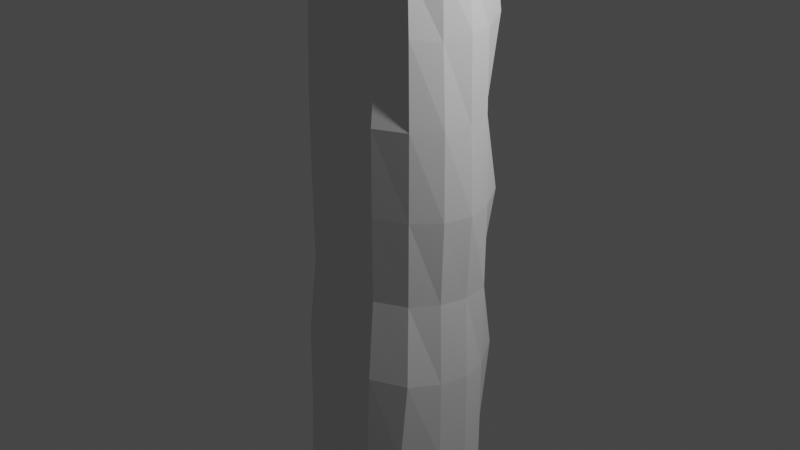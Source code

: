 # Source: finger_kinda.blend  (saved by Blender 2.80.75; exported with 4.5.12 LTS)
import bpy
from mathutils import Matrix  # noqa: F401  (used for matrix-valued properties, if any)

bpy.ops.wm.read_factory_settings(use_empty=True)
scene = bpy.context.scene
scene.name = 'Scene'

# ---- collections
col_collection = bpy.data.collections.new('Collection'); scene.collection.children.link(col_collection)

# ---- world
world_world = bpy.data.worlds.new('World'); scene.world = world_world
world_world.use_nodes = True; world_world.node_tree.nodes.clear()
_N = world_world.node_tree.nodes; _L = world_world.node_tree.links
n0 = _N.new('ShaderNodeOutputWorld'); n0.name = 'World Output'; n0.location = (300, 300)
n1 = _N.new('ShaderNodeBackground'); n1.name = 'Background'; n1.location = (10, 300)
n1.inputs[0].default_value = (0.05088, 0.05088, 0.05088, 1.0)
_L.new(n1.outputs[0], n0.inputs[0])
n0.is_active_output = True
world_world.color = (0.05088, 0.05088, 0.05088)
world_world.use_sun_shadow = False
world_world.sun_shadow_jitter_overblur = 0.0

# ---- cameras
cam_camera = bpy.data.cameras.new('Camera')
cam_camera.clip_end = 100.0
cam_camera.ortho_scale = 7.314

# ---- lights
light_light = bpy.data.lights.new('Light', 'POINT')
light_light.transmission_factor = 0.0
light_light.energy = 1000.0
light_light.shadow_soft_size = 0.1
light_light.shadow_maximum_resolution = 0.006
light_light.use_absolute_resolution = True

# ---- meshes
me_cylinder = bpy.data.meshes.new('Cylinder')
me_cylinder.from_pydata([(0.0, 0.7684, -4.122), (-9.636e-08, 0.4082, 3.615), (0.3827, 0.7099, -4.122), (0.2302, 0.4257, 3.542), (0.7071, 0.5433, -4.122), (0.3807, 0.2941, 3.594), (0.9239, 0.2941, -4.122), (0.4966, 0.1582, 3.563), (1.0, -3.073e-08, -4.122), (0.5264, -0.001148, 3.58), (0.9239, -0.2941, -4.122), (0.4875, -0.1617, 3.571), (0.7071, -0.7399, -4.122), (0.3859, -0.2261, 3.564), (0.3827, -0.9065, -4.122), (0.2267, -0.3434, 3.542), (1.51e-07, -0.965, -4.122), (0.0005046, -0.3342, 3.5), (-0.3827, -0.9065, -4.122), (-0.2262, -0.3577, 3.541), (-0.7071, -0.7399, -4.122), (-0.3836, -0.3043, 3.555), (-0.9239, -0.2941, -4.122), (-0.4848, -0.158, 3.579), (-1.0, 1.211e-08, -4.122), (-0.5272, -9.125e-05, 3.569), (-0.9239, 0.2941, -4.122), (-0.4984, 0.1588, 3.573), (-0.7071, 0.5433, -4.122), (-0.3835, 0.299, 3.588), (-0.3827, 0.7099, -4.122), (-0.2288, 0.4243, 3.548), (0.3801, 0.7092, 3.045), (2.719e-05, 0.7677, 3.059), (0.6726, 0.5409, 2.84), (0.8628, 0.2807, 2.817), (0.8788, 0.002451, 2.785), (0.8259, -0.2662, 2.742), (0.6284, -0.4932, 2.739), (0.3056, -0.5198, 2.867), (1.544e-07, -0.569, 2.86), (-0.3056, -0.5198, 2.867), (-0.6288, -0.4934, 2.738), (-0.8259, -0.2663, 2.741), (-0.8906, 0.002482, 2.785), (-0.8625, 0.2807, 2.816), (-0.6725, 0.5409, 2.84), (-0.3801, 0.7092, 3.045), (0.3769, 0.7023, 3.083), (5.934e-05, 0.7632, 3.084), (0.6266, 0.5013, 3.084), (0.8012, 0.268, 3.111), (0.804, 0.008437, 3.066), (0.7375, -0.2377, 3.063), (0.5985, -0.4666, 3.122), (0.3244, -0.4544, 3.116), (1.544e-07, -0.569, 2.86), (-0.3252, -0.4542, 3.115), (-0.6001, -0.4674, 3.122), (-0.7403, -0.238, 3.065), (-0.8046, 0.008744, 3.066), (-0.8034, 0.269, 3.111), (-0.6261, 0.5012, 3.083), (-0.3769, 0.7023, 3.083), (0.3167, 0.5908, 3.307), (-3.319e-08, 0.6285, 3.409), (0.572, 0.4467, 3.308), (0.7076, 0.2317, 3.29), (0.7242, 0.003669, 3.259), (0.6452, -0.2153, 3.25), (0.5189, -0.4193, 3.296), (0.2914, -0.3989, 3.316), (-1.049e-05, -0.4515, 3.39), (-0.2918, -0.3989, 3.316), (-0.5201, -0.4196, 3.297), (-0.6435, -0.2144, 3.251), (-0.7247, 0.003942, 3.26), (-0.7081, 0.2319, 3.291), (-0.5719, 0.4466, 3.308), (-0.3167, 0.5908, 3.308), (0.2885, 0.5548, 3.381), (-3.319e-08, 0.6285, 3.409), (0.5177, 0.4125, 3.392), (0.6496, 0.2079, 3.389), (0.6509, -0.001852, 3.378), (0.5835, -0.2033, 3.375), (0.4846, -0.4017, 3.387), (0.2745, -0.3789, 3.382), (-1.029e-05, -0.4473, 3.4), (-0.2749, -0.379, 3.382), (-0.4847, -0.4013, 3.388), (-0.5798, -0.2019, 3.375), (-0.6469, -0.0008948, 3.379), (-0.6483, 0.2084, 3.389), (-0.5182, 0.4128, 3.393), (-0.2886, 0.5549, 3.381), (0.2525, 0.5031, 3.446), (-3.319e-08, 0.6285, 3.409), (0.4755, 0.3827, 3.463), (0.5869, 0.1876, 3.478), (0.5927, -0.003955, 3.485), (0.5435, -0.1905, 3.482), (0.4612, -0.2132, 3.464), (0.2465, -0.3343, 3.447), (-1.524e-07, -0.4417, 3.408), (-0.2469, -0.3345, 3.446), (-0.46, -0.3778, 3.464), (-0.5389, -0.1886, 3.483), (-0.5879, -0.002598, 3.486), (-0.5882, 0.1884, 3.478), (-0.4762, 0.3831, 3.463), (-0.2524, 0.5028, 3.448), (0.0, 0.6777, -0.5224), (0.3827, 0.6192, -0.5224), (0.7071, 0.4526, -0.5224), (0.9208, 0.2934, -0.5224), (0.9537, 0.002937, -0.5224), (0.8863, -0.282, -0.5224), (0.7026, -0.5399, -0.5224), (0.3827, -0.7099, -0.5224), (1.51e-07, -0.7684, -0.5224), (-0.3827, -0.7099, -0.5224), (-0.7011, -0.5395, -0.5224), (-0.8797, -0.2819, -0.5224), (-0.9535, 0.002467, -0.5224), (-0.9215, 0.2933, -0.5224), (-0.7071, 0.4526, -0.5224), (-0.3827, 0.6192, -0.5224), (0.0, 0.6958, 1.277), (0.3827, 0.6373, 1.277), (0.7071, 0.4708, 1.277), (0.8888, 0.2858, 1.277), (0.9557, 0.001229, 1.277), (0.9039, -0.2879, 1.277), (0.7071, -0.5433, 1.277), (0.3827, -0.7099, 1.277), (1.51e-07, -0.7684, 1.277), (-0.3827, -0.7099, 1.277), (-0.7071, -0.5433, 1.277), (-0.8992, -0.288, 1.277), (-0.9482, -0.0007306, 1.277), (-0.8901, 0.2855, 1.277), (-0.7071, 0.4708, 1.277), (-0.3827, 0.6373, 1.277), (0.3827, 0.7099, -2.322), (0.7071, 0.5433, -2.322), (0.9239, 0.2941, -2.322), (1.0, -3.073e-08, -2.322), (0.9239, -0.2941, -2.322), (0.7071, -0.6492, -2.322), (0.3827, -0.8158, -2.322), (1.51e-07, -0.8743, -2.322), (-0.3827, -0.8158, -2.322), (-0.7071, -0.6492, -2.322), (-0.9239, -0.2941, -2.322), (-1.0, 1.211e-08, -2.322), (-0.9239, 0.2941, -2.322), (-0.7071, 0.5433, -2.322), (-0.3827, 0.7099, -2.322), (0.0, 0.7684, -2.322), (0.0, 0.8524, 2.177), (0.3827, 0.7939, 2.177), (0.7056, 0.6238, 2.175), (0.8648, 0.2975, 2.112), (0.9348, 0.0006329, 2.146), (0.8523, -0.2744, 2.086), (0.6814, -0.528, 2.135), (0.3127, -0.563, 2.187), (5.305e-08, -0.6116, 2.185), (-0.3127, -0.563, 2.187), (-0.6885, -0.53, 2.144), (-0.8492, -0.2712, 2.081), (-0.9469, 0.000921, 2.147), (-0.8605, 0.2984, 2.108), (-0.7049, 0.6238, 2.174), (-0.3827, 0.7939, 2.177), (0.3827, 0.8149, 0.3775), (0.7071, 0.6484, 0.3775), (0.9239, 0.2941, 0.3775), (1.0, -3.073e-08, 0.3775), (0.9239, -0.2941, 0.3775), (0.7071, -0.5433, 0.3775), (0.3847, -0.7134, 0.3788), (1.711e-07, -0.8418, 0.411), (-0.3847, -0.7134, 0.3788), (-0.7071, -0.5433, 0.3775), (-0.9239, -0.2941, 0.3775), (-1.0, 1.211e-08, 0.3775), (-0.9239, 0.2941, 0.3775), (-0.7071, 0.6484, 0.3775), (-0.3827, 0.8149, 0.3775), (0.0, 0.8734, 0.3775), (0.0, 0.8818, -1.422), (0.3827, 0.8233, -1.422), (0.7071, 0.6568, -1.422), (0.9239, 0.2941, -1.422), (1.0, -3.073e-08, -1.422), (0.9244, -0.2941, -1.422), (0.7582, -0.6008, -1.398), (0.4019, -0.7911, -1.383), (1.508e-07, -0.7684, -1.422), (-0.4019, -0.7911, -1.383), (-0.7582, -0.6008, -1.398), (-0.9244, -0.2941, -1.422), (-1.0, 1.211e-08, -1.422), (-0.9239, 0.2941, -1.422), (-0.7071, 0.6568, -1.422), (-0.3827, 0.8233, -1.422)], [], [(160, 33, 32, 161), (161, 32, 34, 162), (162, 34, 35, 163), (163, 35, 36, 164), (164, 36, 37, 165), (165, 37, 38, 166), (166, 38, 39, 167), (167, 39, 40, 168), (168, 40, 41, 169), (169, 41, 42, 170), (170, 42, 43, 171), (171, 43, 44, 172), (172, 44, 45, 173), (173, 45, 46, 174), (3, 1, 31, 29, 27, 25, 23, 21, 19, 17, 15, 13, 11, 9, 7, 5), (174, 46, 47, 175), (175, 47, 33, 160), (0, 2, 4, 6, 8, 10, 12, 14, 16, 18, 20, 22, 24, 26, 28, 30), (49, 48, 32, 33), (48, 50, 34, 32), (50, 51, 35, 34), (51, 52, 36, 35), (52, 53, 37, 36), (53, 54, 38, 37), (54, 55, 39, 38), (55, 56, 40, 39), (56, 57, 41, 40), (57, 58, 42, 41), (58, 59, 43, 42), (59, 60, 44, 43), (60, 61, 45, 44), (61, 62, 46, 45), (62, 63, 47, 46), (63, 49, 33, 47), (65, 64, 48, 49), (64, 66, 50, 48), (66, 67, 51, 50), (67, 68, 52, 51), (68, 69, 53, 52), (69, 70, 54, 53), (70, 71, 55, 54), (71, 72, 56, 55), (72, 73, 57, 56), (73, 74, 58, 57), (74, 75, 59, 58), (75, 76, 60, 59), (76, 77, 61, 60), (77, 78, 62, 61), (78, 79, 63, 62), (79, 65, 49, 63), (81, 80, 64, 65), (80, 82, 66, 64), (82, 83, 67, 66), (83, 84, 68, 67), (84, 85, 69, 68), (85, 86, 70, 69), (86, 87, 71, 70), (87, 88, 72, 71), (88, 89, 73, 72), (89, 90, 74, 73), (90, 91, 75, 74), (91, 92, 76, 75), (92, 93, 77, 76), (93, 94, 78, 77), (94, 95, 79, 78), (95, 81, 65, 79), (97, 96, 80, 81), (96, 98, 82, 80), (98, 99, 83, 82), (99, 100, 84, 83), (100, 101, 85, 84), (101, 102, 86, 85), (102, 103, 87, 86), (103, 104, 88, 87), (104, 105, 89, 88), (105, 106, 90, 89), (106, 107, 91, 90), (107, 108, 92, 91), (108, 109, 93, 92), (109, 110, 94, 93), (110, 111, 95, 94), (111, 97, 81, 95), (1, 3, 96, 97), (3, 5, 98, 96), (5, 7, 99, 98), (7, 9, 100, 99), (9, 11, 101, 100), (11, 13, 102, 101), (13, 15, 103, 102), (15, 17, 104, 103), (17, 19, 105, 104), (19, 21, 106, 105), (21, 23, 107, 106), (23, 25, 108, 107), (25, 27, 109, 108), (27, 29, 110, 109), (29, 31, 111, 110), (31, 1, 97, 111), (207, 127, 112, 192), (206, 126, 127, 207), (205, 125, 126, 206), (204, 124, 125, 205), (203, 123, 124, 204), (202, 122, 123, 203), (201, 121, 122, 202), (200, 120, 121, 201), (199, 119, 120, 200), (198, 118, 119, 199), (197, 117, 118, 198), (196, 116, 117, 197), (195, 115, 116, 196), (194, 114, 115, 195), (193, 113, 114, 194), (192, 112, 113, 193), (190, 143, 128, 191), (189, 142, 143, 190), (188, 141, 142, 189), (187, 140, 141, 188), (186, 139, 140, 187), (185, 138, 139, 186), (184, 137, 138, 185), (183, 136, 137, 184), (182, 135, 136, 183), (181, 134, 135, 182), (180, 133, 134, 181), (179, 132, 133, 180), (178, 131, 132, 179), (177, 130, 131, 178), (176, 129, 130, 177), (191, 128, 129, 176), (0, 159, 144, 2), (2, 144, 145, 4), (4, 145, 146, 6), (6, 146, 147, 8), (8, 147, 148, 10), (10, 148, 149, 12), (12, 149, 150, 14), (14, 150, 151, 16), (16, 151, 152, 18), (18, 152, 153, 20), (20, 153, 154, 22), (22, 154, 155, 24), (24, 155, 156, 26), (26, 156, 157, 28), (28, 157, 158, 30), (30, 158, 159, 0), (143, 175, 160, 128), (142, 174, 175, 143), (141, 173, 174, 142), (140, 172, 173, 141), (139, 171, 172, 140), (138, 170, 171, 139), (137, 169, 170, 138), (136, 168, 169, 137), (135, 167, 168, 136), (134, 166, 167, 135), (133, 165, 166, 134), (132, 164, 165, 133), (131, 163, 164, 132), (130, 162, 163, 131), (129, 161, 162, 130), (128, 160, 161, 129), (112, 191, 176, 113), (113, 176, 177, 114), (114, 177, 178, 115), (115, 178, 179, 116), (116, 179, 180, 117), (117, 180, 181, 118), (118, 181, 182, 119), (119, 182, 183, 120), (120, 183, 184, 121), (121, 184, 185, 122), (122, 185, 186, 123), (123, 186, 187, 124), (124, 187, 188, 125), (125, 188, 189, 126), (126, 189, 190, 127), (127, 190, 191, 112), (159, 192, 193, 144), (144, 193, 194, 145), (145, 194, 195, 146), (146, 195, 196, 147), (147, 196, 197, 148), (148, 197, 198, 149), (149, 198, 199, 150), (150, 199, 200, 151), (151, 200, 201, 152), (152, 201, 202, 153), (153, 202, 203, 154), (154, 203, 204, 155), (155, 204, 205, 156), (156, 205, 206, 157), (157, 206, 207, 158), (158, 207, 192, 159)])
_uv = me_cylinder.uv_layers.new(name='UVMap')
_uv.uv.foreach_set('vector', [1.0, 0.9375, 1.0, 1.0, 0.9375, 1.0, 0.9375, 0.9375, 0.9375, 0.9375, 0.9375, 1.0, 0.875, 1.0, 0.875, 0.9375, 0.875, 0.9375, 0.875, 1.0, 0.8125, 1.0, 0.8125, 0.9375, 0.8125, 0.9375, 0.8125, 1.0, 0.75, 1.0, 0.75, 0.9375, 0.75, 0.9375, 0.75, 1.0, 0.6875, 1.0, 0.6875, 0.9375, 0.6875, 0.9375, 0.6875, 1.0, 0.625, 1.0, 0.625, 0.9375, 0.625, 0.9375, 0.625, 1.0, 0.5625, 1.0, 0.5625, 0.9375, 0.5625, 0.9375, 0.5625, 1.0, 0.5, 1.0, 0.5, 0.9375, 0.5, 0.9375, 0.5, 1.0, 0.4375, 1.0, 0.4375, 0.9375, 0.4375, 0.9375, 0.4375, 1.0, 0.375, 1.0, 0.375, 0.9375, 0.375, 0.9375, 0.375, 1.0, 0.3125, 1.0, 0.3125, 0.9375, 0.3125, 0.9375, 0.3125, 1.0, 0.25, 1.0, 0.25, 0.9375, 0.25, 0.9375, 0.25, 1.0, 0.1875, 1.0, 0.1875, 0.9375, 0.1875, 0.9375, 0.1875, 1.0, 0.125, 1.0, 0.125, 0.9375, 0.2988, 0.3678, 0.25, 0.3775, 0.2012, 0.3678, 0.1599, 0.3401, 0.1322, 0.2988, 0.1225, 0.25, 0.1322, 0.2012, 0.1599, 0.1599, 0.2012, 0.1322, 0.25, 0.1225, 0.2988, 0.1322, 0.3401, 0.1599, 0.3678, 0.2012, 0.3775, 0.25, 0.3678, 0.2988, 0.3401, 0.3401, 0.125, 0.9375, 0.125, 1.0, 0.0625, 1.0, 0.0625, 0.9375, 0.0625, 0.9375, 0.0625, 1.0, 0.0, 1.0, 0.0, 0.9375, 0.75, 0.49, 0.8418, 0.4717, 0.9197, 0.4197, 0.9717, 0.3418, 0.99, 0.25, 0.9717, 0.1582, 0.9197, 0.08029, 0.8418, 0.02827, 0.75, 0.01, 0.6582, 0.02827, 0.5803, 0.08029, 0.5283, 0.1582, 0.51, 0.25, 0.5283, 0.3418, 0.5803, 0.4197, 0.6582, 0.4717, 0.25, 0.49, 0.3418, 0.4717, 0.3418, 0.4717, 0.25, 0.49, 0.3418, 0.4717, 0.4197, 0.4197, 0.4197, 0.4197, 0.3418, 0.4717, 0.4197, 0.4197, 0.4717, 0.3418, 0.4717, 0.3418, 0.4197, 0.4197, 0.4717, 0.3418, 0.49, 0.25, 0.49, 0.25, 0.4717, 0.3418, 0.49, 0.25, 0.4717, 0.1582, 0.4717, 0.1582, 0.49, 0.25, 0.4717, 0.1582, 0.4197, 0.08029, 0.4197, 0.08029, 0.4717, 0.1582, 0.4197, 0.08029, 0.3418, 0.02827, 0.3418, 0.02827, 0.4197, 0.08029, 0.3418, 0.02827, 0.25, 0.01, 0.25, 0.01, 0.3418, 0.02827, 0.25, 0.01, 0.1582, 0.02827, 0.1582, 0.02827, 0.25, 0.01, 0.1582, 0.02827, 0.08029, 0.08029, 0.08029, 0.08029, 0.1582, 0.02827, 0.08029, 0.08029, 0.02827, 0.1582, 0.02827, 0.1582, 0.08029, 0.08029, 0.02827, 0.1582, 0.01, 0.25, 0.01, 0.25, 0.02827, 0.1582, 0.01, 0.25, 0.02827, 0.3418, 0.02827, 0.3418, 0.01, 0.25, 0.02827, 0.3418, 0.08029, 0.4197, 0.08029, 0.4197, 0.02827, 0.3418, 0.08029, 0.4197, 0.1582, 0.4717, 0.1582, 0.4717, 0.08029, 0.4197, 0.1582, 0.4717, 0.25, 0.49, 0.25, 0.49, 0.1582, 0.4717, 0.25, 0.4463, 0.3251, 0.4314, 0.3418, 0.4717, 0.25, 0.49, 0.3251, 0.4314, 0.3888, 0.3888, 0.4197, 0.4197, 0.3418, 0.4717, 0.3888, 0.3888, 0.4314, 0.3251, 0.4717, 0.3418, 0.4197, 0.4197, 0.4314, 0.3251, 0.4463, 0.25, 0.49, 0.25, 0.4717, 0.3418, 0.4463, 0.25, 0.4314, 0.1749, 0.4717, 0.1582, 0.49, 0.25, 0.4314, 0.1749, 0.3888, 0.1112, 0.4197, 0.08029, 0.4717, 0.1582, 0.3888, 0.1112, 0.3251, 0.06863, 0.3418, 0.02827, 0.4197, 0.08029, 0.3251, 0.06863, 0.25, 0.05369, 0.25, 0.01, 0.3418, 0.02827, 0.25, 0.05369, 0.1749, 0.06863, 0.1582, 0.02827, 0.25, 0.01, 0.1749, 0.06863, 0.1112, 0.1112, 0.08029, 0.08029, 0.1582, 0.02827, 0.1112, 0.1112, 0.06863, 0.1749, 0.02827, 0.1582, 0.08029, 0.08029, 0.06863, 0.1749, 0.05369, 0.25, 0.01, 0.25, 0.02827, 0.1582, 0.05369, 0.25, 0.06863, 0.3251, 0.02827, 0.3418, 0.01, 0.25, 0.06863, 0.3251, 0.1112, 0.3888, 0.08029, 0.4197, 0.02827, 0.3418, 0.1112, 0.3888, 0.1749, 0.4314, 0.1582, 0.4717, 0.08029, 0.4197, 0.1749, 0.4314, 0.25, 0.4463, 0.25, 0.49, 0.1582, 0.4717, 0.25, 0.4463, 0.3251, 0.4314, 0.3251, 0.4314, 0.25, 0.4463, 0.3251, 0.4314, 0.3888, 0.3888, 0.3888, 0.3888, 0.3251, 0.4314, 0.3888, 0.3888, 0.4314, 0.3251, 0.4314, 0.3251, 0.3888, 0.3888, 0.4314, 0.3251, 0.4463, 0.25, 0.4463, 0.25, 0.4314, 0.3251, 0.4463, 0.25, 0.4314, 0.1749, 0.4314, 0.1749, 0.4463, 0.25, 0.4314, 0.1749, 0.3888, 0.1112, 0.3888, 0.1112, 0.4314, 0.1749, 0.3888, 0.1112, 0.3251, 0.06863, 0.3251, 0.06863, 0.3888, 0.1112, 0.3251, 0.06863, 0.25, 0.05369, 0.25, 0.05369, 0.3251, 0.06863, 0.25, 0.05369, 0.1749, 0.06863, 0.1749, 0.06863, 0.25, 0.05369, 0.1749, 0.06863, 0.1112, 0.1112, 0.1112, 0.1112, 0.1749, 0.06863, 0.1112, 0.1112, 0.06863, 0.1749, 0.06863, 0.1749, 0.1112, 0.1112, 0.06863, 0.1749, 0.05369, 0.25, 0.05369, 0.25, 0.06863, 0.1749, 0.05369, 0.25, 0.06863, 0.3251, 0.06863, 0.3251, 0.05369, 0.25, 0.06863, 0.3251, 0.1112, 0.3888, 0.1112, 0.3888, 0.06863, 0.3251, 0.1112, 0.3888, 0.1749, 0.4314, 0.1749, 0.4314, 0.1112, 0.3888, 0.1749, 0.4314, 0.25, 0.4463, 0.25, 0.4463, 0.1749, 0.4314, 0.25, 0.4463, 0.3251, 0.4314, 0.3251, 0.4314, 0.25, 0.4463, 0.3251, 0.4314, 0.3888, 0.3888, 0.3888, 0.3888, 0.3251, 0.4314, 0.3888, 0.3888, 0.4314, 0.3251, 0.4314, 0.3251, 0.3888, 0.3888, 0.4314, 0.3251, 0.4463, 0.25, 0.4463, 0.25, 0.4314, 0.3251, 0.4463, 0.25, 0.4314, 0.1749, 0.4314, 0.1749, 0.4463, 0.25, 0.4314, 0.1749, 0.3888, 0.1112, 0.3888, 0.1112, 0.4314, 0.1749, 0.3888, 0.1112, 0.3251, 0.06863, 0.3251, 0.06863, 0.3888, 0.1112, 0.3251, 0.06863, 0.25, 0.05369, 0.25, 0.05369, 0.3251, 0.06863, 0.25, 0.05369, 0.1749, 0.06863, 0.1749, 0.06863, 0.25, 0.05369, 0.1749, 0.06863, 0.1112, 0.1112, 0.1112, 0.1112, 0.1749, 0.06863, 0.1112, 0.1112, 0.06863, 0.1749, 0.06863, 0.1749, 0.1112, 0.1112, 0.06863, 0.1749, 0.05369, 0.25, 0.05369, 0.25, 0.06863, 0.1749, 0.05369, 0.25, 0.06863, 0.3251, 0.06863, 0.3251, 0.05369, 0.25, 0.06863, 0.3251, 0.1112, 0.3888, 0.1112, 0.3888, 0.06863, 0.3251, 0.1112, 0.3888, 0.1749, 0.4314, 0.1749, 0.4314, 0.1112, 0.3888, 0.1749, 0.4314, 0.25, 0.4463, 0.25, 0.4463, 0.1749, 0.4314, 0.25, 0.3775, 0.2988, 0.3678, 0.3251, 0.4314, 0.25, 0.4463, 0.2988, 0.3678, 0.3401, 0.3401, 0.3888, 0.3888, 0.3251, 0.4314, 0.3401, 0.3401, 0.3678, 0.2988, 0.4314, 0.3251, 0.3888, 0.3888, 0.3678, 0.2988, 0.3775, 0.25, 0.4463, 0.25, 0.4314, 0.3251, 0.3775, 0.25, 0.3678, 0.2012, 0.4314, 0.1749, 0.4463, 0.25, 0.3678, 0.2012, 0.3401, 0.1599, 0.3888, 0.1112, 0.4314, 0.1749, 0.3401, 0.1599, 0.2988, 0.1322, 0.3251, 0.06863, 0.3888, 0.1112, 0.2988, 0.1322, 0.25, 0.1225, 0.25, 0.05369, 0.3251, 0.06863, 0.25, 0.1225, 0.2012, 0.1322, 0.1749, 0.06863, 0.25, 0.05369, 0.2012, 0.1322, 0.1599, 0.1599, 0.1112, 0.1112, 0.1749, 0.06863, 0.1599, 0.1599, 0.1322, 0.2012, 0.06863, 0.1749, 0.1112, 0.1112, 0.1322, 0.2012, 0.1225, 0.25, 0.05369, 0.25, 0.06863, 0.1749, 0.1225, 0.25, 0.1322, 0.2988, 0.06863, 0.3251, 0.05369, 0.25, 0.1322, 0.2988, 0.1599, 0.3401, 0.1112, 0.3888, 0.06863, 0.3251, 0.1599, 0.3401, 0.2012, 0.3678, 0.1749, 0.4314, 0.1112, 0.3888, 0.2012, 0.3678, 0.25, 0.3775, 0.25, 0.4463, 0.1749, 0.4314, 0.0625, 0.6875, 0.0625, 0.75, 0.0, 0.75, 0.0, 0.6875, 0.125, 0.6875, 0.125, 0.75, 0.0625, 0.75, 0.0625, 0.6875, 0.1875, 0.6875, 0.1875, 0.75, 0.125, 0.75, 0.125, 0.6875, 0.25, 0.6875, 0.25, 0.75, 0.1875, 0.75, 0.1875, 0.6875, 0.3125, 0.6875, 0.3125, 0.75, 0.25, 0.75, 0.25, 0.6875, 0.375, 0.6875, 0.375, 0.75, 0.3125, 0.75, 0.3125, 0.6875, 0.4375, 0.6875, 0.4375, 0.75, 0.375, 0.75, 0.375, 0.6875, 0.5, 0.6875, 0.5, 0.75, 0.4375, 0.75, 0.4375, 0.6875, 0.5625, 0.6875, 0.5625, 0.75, 0.5, 0.75, 0.5, 0.6875, 0.625, 0.6875, 0.625, 0.75, 0.5625, 0.75, 0.5625, 0.6875, 0.6875, 0.6875, 0.6875, 0.75, 0.625, 0.75, 0.625, 0.6875, 0.75, 0.6875, 0.75, 0.75, 0.6875, 0.75, 0.6875, 0.6875, 0.8125, 0.6875, 0.8125, 0.75, 0.75, 0.75, 0.75, 0.6875, 0.875, 0.6875, 0.875, 0.75, 0.8125, 0.75, 0.8125, 0.6875, 0.9375, 0.6875, 0.9375, 0.75, 0.875, 0.75, 0.875, 0.6875, 1.0, 0.6875, 1.0, 0.75, 0.9375, 0.75, 0.9375, 0.6875, 0.0625, 0.8125, 0.0625, 0.875, 0.0, 0.875, 0.0, 0.8125, 0.125, 0.8125, 0.125, 0.875, 0.0625, 0.875, 0.0625, 0.8125, 0.1875, 0.8125, 0.1875, 0.875, 0.125, 0.875, 0.125, 0.8125, 0.25, 0.8125, 0.25, 0.875, 0.1875, 0.875, 0.1875, 0.8125, 0.3125, 0.8125, 0.3125, 0.875, 0.25, 0.875, 0.25, 0.8125, 0.375, 0.8125, 0.375, 0.875, 0.3125, 0.875, 0.3125, 0.8125, 0.4375, 0.8125, 0.4375, 0.875, 0.375, 0.875, 0.375, 0.8125, 0.5, 0.8125, 0.5, 0.875, 0.4375, 0.875, 0.4375, 0.8125, 0.5625, 0.8125, 0.5625, 0.875, 0.5, 0.875, 0.5, 0.8125, 0.625, 0.8125, 0.625, 0.875, 0.5625, 0.875, 0.5625, 0.8125, 0.6875, 0.8125, 0.6875, 0.875, 0.625, 0.875, 0.625, 0.8125, 0.75, 0.8125, 0.75, 0.875, 0.6875, 0.875, 0.6875, 0.8125, 0.8125, 0.8125, 0.8125, 0.875, 0.75, 0.875, 0.75, 0.8125, 0.875, 0.8125, 0.875, 0.875, 0.8125, 0.875, 0.8125, 0.8125, 0.9375, 0.8125, 0.9375, 0.875, 0.875, 0.875, 0.875, 0.8125, 1.0, 0.8125, 1.0, 0.875, 0.9375, 0.875, 0.9375, 0.8125, 1.0, 0.5, 1.0, 0.625, 0.9375, 0.625, 0.9375, 0.5, 0.9375, 0.5, 0.9375, 0.625, 0.875, 0.625, 0.875, 0.5, 0.875, 0.5, 0.875, 0.625, 0.8125, 0.625, 0.8125, 0.5, 0.8125, 0.5, 0.8125, 0.625, 0.75, 0.625, 0.75, 0.5, 0.75, 0.5, 0.75, 0.625, 0.6875, 0.625, 0.6875, 0.5, 0.6875, 0.5, 0.6875, 0.625, 0.625, 0.625, 0.625, 0.5, 0.625, 0.5, 0.625, 0.625, 0.5625, 0.625, 0.5625, 0.5, 0.5625, 0.5, 0.5625, 0.625, 0.5, 0.625, 0.5, 0.5, 0.5, 0.5, 0.5, 0.625, 0.4375, 0.625, 0.4375, 0.5, 0.4375, 0.5, 0.4375, 0.625, 0.375, 0.625, 0.375, 0.5, 0.375, 0.5, 0.375, 0.625, 0.3125, 0.625, 0.3125, 0.5, 0.3125, 0.5, 0.3125, 0.625, 0.25, 0.625, 0.25, 0.5, 0.25, 0.5, 0.25, 0.625, 0.1875, 0.625, 0.1875, 0.5, 0.1875, 0.5, 0.1875, 0.625, 0.125, 0.625, 0.125, 0.5, 0.125, 0.5, 0.125, 0.625, 0.0625, 0.625, 0.0625, 0.5, 0.0625, 0.5, 0.0625, 0.625, 0.0, 0.625, 0.0, 0.5, 0.0625, 0.875, 0.0625, 0.9375, 0.0, 0.9375, 0.0, 0.875, 0.125, 0.875, 0.125, 0.9375, 0.0625, 0.9375, 0.0625, 0.875, 0.1875, 0.875, 0.1875, 0.9375, 0.125, 0.9375, 0.125, 0.875, 0.25, 0.875, 0.25, 0.9375, 0.1875, 0.9375, 0.1875, 0.875, 0.3125, 0.875, 0.3125, 0.9375, 0.25, 0.9375, 0.25, 0.875, 0.375, 0.875, 0.375, 0.9375, 0.3125, 0.9375, 0.3125, 0.875, 0.4375, 0.875, 0.4375, 0.9375, 0.375, 0.9375, 0.375, 0.875, 0.5, 0.875, 0.5, 0.9375, 0.4375, 0.9375, 0.4375, 0.875, 0.5625, 0.875, 0.5625, 0.9375, 0.5, 0.9375, 0.5, 0.875, 0.625, 0.875, 0.625, 0.9375, 0.5625, 0.9375, 0.5625, 0.875, 0.6875, 0.875, 0.6875, 0.9375, 0.625, 0.9375, 0.625, 0.875, 0.75, 0.875, 0.75, 0.9375, 0.6875, 0.9375, 0.6875, 0.875, 0.8125, 0.875, 0.8125, 0.9375, 0.75, 0.9375, 0.75, 0.875, 0.875, 0.875, 0.875, 0.9375, 0.8125, 0.9375, 0.8125, 0.875, 0.9375, 0.875, 0.9375, 0.9375, 0.875, 0.9375, 0.875, 0.875, 1.0, 0.875, 1.0, 0.9375, 0.9375, 0.9375, 0.9375, 0.875, 1.0, 0.75, 1.0, 0.8125, 0.9375, 0.8125, 0.9375, 0.75, 0.9375, 0.75, 0.9375, 0.8125, 0.875, 0.8125, 0.875, 0.75, 0.875, 0.75, 0.875, 0.8125, 0.8125, 0.8125, 0.8125, 0.75, 0.8125, 0.75, 0.8125, 0.8125, 0.75, 0.8125, 0.75, 0.75, 0.75, 0.75, 0.75, 0.8125, 0.6875, 0.8125, 0.6875, 0.75, 0.6875, 0.75, 0.6875, 0.8125, 0.625, 0.8125, 0.625, 0.75, 0.625, 0.75, 0.625, 0.8125, 0.5625, 0.8125, 0.5625, 0.75, 0.5625, 0.75, 0.5625, 0.8125, 0.5, 0.8125, 0.5, 0.75, 0.5, 0.75, 0.5, 0.8125, 0.4375, 0.8125, 0.4375, 0.75, 0.4375, 0.75, 0.4375, 0.8125, 0.375, 0.8125, 0.375, 0.75, 0.375, 0.75, 0.375, 0.8125, 0.3125, 0.8125, 0.3125, 0.75, 0.3125, 0.75, 0.3125, 0.8125, 0.25, 0.8125, 0.25, 0.75, 0.25, 0.75, 0.25, 0.8125, 0.1875, 0.8125, 0.1875, 0.75, 0.1875, 0.75, 0.1875, 0.8125, 0.125, 0.8125, 0.125, 0.75, 0.125, 0.75, 0.125, 0.8125, 0.0625, 0.8125, 0.0625, 0.75, 0.0625, 0.75, 0.0625, 0.8125, 0.0, 0.8125, 0.0, 0.75, 1.0, 0.625, 1.0, 0.6875, 0.9375, 0.6875, 0.9375, 0.625, 0.9375, 0.625, 0.9375, 0.6875, 0.875, 0.6875, 0.875, 0.625, 0.875, 0.625, 0.875, 0.6875, 0.8125, 0.6875, 0.8125, 0.625, 0.8125, 0.625, 0.8125, 0.6875, 0.75, 0.6875, 0.75, 0.625, 0.75, 0.625, 0.75, 0.6875, 0.6875, 0.6875, 0.6875, 0.625, 0.6875, 0.625, 0.6875, 0.6875, 0.625, 0.6875, 0.625, 0.625, 0.625, 0.625, 0.625, 0.6875, 0.5625, 0.6875, 0.5625, 0.625, 0.5625, 0.625, 0.5625, 0.6875, 0.5, 0.6875, 0.5, 0.625, 0.5, 0.625, 0.5, 0.6875, 0.4375, 0.6875, 0.4375, 0.625, 0.4375, 0.625, 0.4375, 0.6875, 0.375, 0.6875, 0.375, 0.625, 0.375, 0.625, 0.375, 0.6875, 0.3125, 0.6875, 0.3125, 0.625, 0.3125, 0.625, 0.3125, 0.6875, 0.25, 0.6875, 0.25, 0.625, 0.25, 0.625, 0.25, 0.6875, 0.1875, 0.6875, 0.1875, 0.625, 0.1875, 0.625, 0.1875, 0.6875, 0.125, 0.6875, 0.125, 0.625, 0.125, 0.625, 0.125, 0.6875, 0.0625, 0.6875, 0.0625, 0.625, 0.0625, 0.625, 0.0625, 0.6875, 0.0, 0.6875, 0.0, 0.625])
me_cylinder.use_remesh_preserve_volume = False
me_cylinder.use_remesh_preserve_attributes = False
me_cylinder.use_mirror_vertex_groups = False
me_cylinder.update()

# ---- objects
ob_light = bpy.data.objects.new('Light', light_light)
ob_camera = bpy.data.objects.new('Camera', cam_camera)
ob_cylinder = bpy.data.objects.new('Cylinder', me_cylinder)

# ---- transforms, parenting, visibility, modifiers, constraints
ob_light.location = (4.076, 1.005, 5.904)
ob_light.rotation_euler = (0.6503, 0.05522, 1.866)
ob_light.lock_rotations_4d = False
ob_light.empty_display_type = 'ARROWS'
ob_light.color = (0.0, 0.0, 0.0, 0.0)
ob_light.lineart.crease_threshold = 0.0
ob_camera.location = (7.359, -6.926, 4.958)
ob_camera.rotation_euler = (1.109, 0.0, 0.8149)
ob_camera.lock_rotations_4d = False
ob_camera.empty_display_type = 'ARROWS'
ob_camera.color = (0.0, 0.0, 0.0, 0.0)
ob_camera.display_type = 'WIRE'
ob_camera.lineart.crease_threshold = 0.0
ob_cylinder.location = (0.0, 0.0, 0.0)
ob_cylinder.lineart.crease_threshold = 0.0

# ---- collection membership
col_collection.objects.link(ob_light)
col_collection.objects.link(ob_camera)
col_collection.objects.link(ob_cylinder)

# ---- scene / render settings (as saved in the file)
scene.camera = ob_camera
scene.frame_start = 1; scene.frame_end = 250; scene.frame_set(1)
scene.render.engine = 'BLENDER_EEVEE_NEXT'
scene.cycles.use_denoising = False
scene.cycles.samples = 128
scene.cycles.sampling_pattern = 'TABULATED_SOBOL'
scene.cycles.use_adaptive_sampling = False
scene.cycles.use_light_tree = False
scene.view_settings.view_transform = 'Filmic'
bpy.context.view_layer.update()
